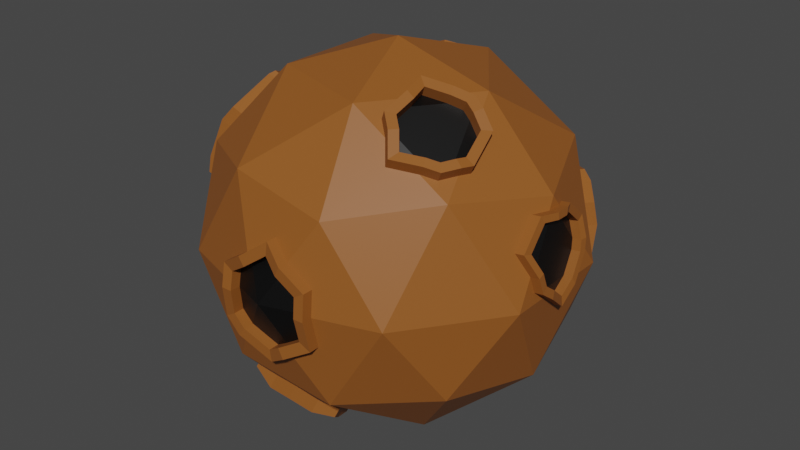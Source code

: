 # Source: Asteroid.blend  (saved by Blender 2.82.7; exported with 4.5.12 LTS)
import bpy
from mathutils import Matrix  # noqa: F401  (used for matrix-valued properties, if any)

bpy.ops.wm.read_factory_settings(use_empty=True)
scene = bpy.context.scene
scene.name = 'Scene'

# ---- collections
col_collection = bpy.data.collections.new('Collection'); scene.collection.children.link(col_collection)

# ---- materials (node trees are filled in below, after node groups)
mat_brown = bpy.data.materials.new('Brown')
mat_brown.use_transparent_shadow = False
mat_black = bpy.data.materials.new('Black')
mat_black.use_transparent_shadow = False

# ---- material node trees
mat_brown.use_nodes = True; mat_brown.node_tree.nodes.clear()
_N = mat_brown.node_tree.nodes; _L = mat_brown.node_tree.links
n0 = _N.new('ShaderNodeOutputMaterial'); n0.name = 'Material Output'; n0.location = (300, 300)
n1 = _N.new('ShaderNodeBsdfPrincipled'); n1.name = 'Principled BSDF'; n1.location = (10, 300)
n1.distribution = 'GGX'
n1.subsurface_method = 'BURLEY'
n1.inputs[0].default_value = (0.2883, 0.09309, 0.01577, 1.0)
n1.inputs[3].default_value = 1.45
n1.inputs[27].default_value = (0.0, 0.0, 0.0, 1.0)
n1.inputs[28].default_value = 1.0
_L.new(n1.outputs[0], n0.inputs[0])
n0.is_active_output = True
mat_black.use_nodes = True; mat_black.node_tree.nodes.clear()
_N = mat_black.node_tree.nodes; _L = mat_black.node_tree.links
n0 = _N.new('ShaderNodeOutputMaterial'); n0.name = 'Material Output'; n0.location = (300, 300)
n1 = _N.new('ShaderNodeBsdfPrincipled'); n1.name = 'Principled BSDF'; n1.location = (10, 300)
n1.distribution = 'GGX'
n1.subsurface_method = 'BURLEY'
n1.inputs[0].default_value = (0.0, 0.0, 0.0, 1.0)
n1.inputs[3].default_value = 1.45
n1.inputs[27].default_value = (0.0, 0.0, 0.0, 1.0)
n1.inputs[28].default_value = 1.0
_L.new(n1.outputs[0], n0.inputs[0])
n0.is_active_output = True

# ---- world
world_world = bpy.data.worlds.new('World'); scene.world = world_world
world_world.use_nodes = True; world_world.node_tree.nodes.clear()
_N = world_world.node_tree.nodes; _L = world_world.node_tree.links
n0 = _N.new('ShaderNodeOutputWorld'); n0.name = 'World Output'; n0.location = (300, 300)
n1 = _N.new('ShaderNodeBackground'); n1.name = 'Background'; n1.location = (10, 300)
n1.inputs[0].default_value = (0.05088, 0.05088, 0.05088, 1.0)
_L.new(n1.outputs[0], n0.inputs[0])
n0.is_active_output = True
world_world.color = (0.05088, 0.05088, 0.05088)
world_world.use_sun_shadow = False
world_world.sun_shadow_jitter_overblur = 0.0

# ---- meshes
me_icosphere = bpy.data.meshes.new('Icosphere')
me_icosphere.from_pydata([(0.0, 0.0, -1.0), (0.7236, -0.5257, -0.4472), (-0.2764, -0.8506, -0.4472), (-0.8944, 0.0, -0.4472), (-0.2764, 0.8506, -0.4472), (0.7236, 0.5257, -0.4472), (0.2764, -0.8506, 0.4472), (-0.7236, -0.5257, 0.4472), (-0.7236, 0.5257, 0.4472), (0.2764, 0.8506, 0.4472), (0.8944, 0.0, 0.4472), (0.0, 0.0, 1.0), (-0.2251, -0.6739, -0.7309), (0.4253, -0.309, -0.8507), (0.2629, -0.809, -0.5257), (0.8506, 0.0, -0.5257), (0.4253, 0.309, -0.8507), (-0.5257, 0.0, -0.8507), (-0.6882, -0.5, -0.5257), (-0.03522, 0.6112, -0.7795), (-0.6882, 0.5, -0.5257), (0.2629, 0.809, -0.5257), (0.9511, -0.309, 0.0), (0.9511, 0.309, 0.0), (-0.1775, -0.9577, 0.09303), (0.5878, -0.809, 0.0), (-0.9511, -0.309, 0.0), (-0.5878, -0.809, 0.0), (-0.5878, 0.809, 0.0), (-0.9511, 0.309, 0.0), (0.5815, 0.7574, -0.2521), (0.0, 1.0, 0.0), (0.6882, -0.5, 0.5257), (-0.2629, -0.809, 0.5257), (-0.9273, 0.1591, 0.3286), (-0.2629, 0.809, 0.5257), (0.6882, 0.5, 0.5257), (0.1625, -0.5, 0.8507), (0.5257, 0.0, 0.8507), (-0.4253, -0.309, 0.8507), (-0.4253, 0.309, 0.8507), (0.1625, 0.5, 0.8507), (0.5638, -0.1171, 0.7746), (0.6487, -0.3785, 0.6047), (0.3452, -0.5, 0.7377), (0.5361, -0.5, 0.6197), (0.298, -0.3135, 0.8507), (0.4217, -0.1432, 0.8507), (0.4018, -0.5671, 0.6391), (0.5053, -0.1029, 0.8171), (0.6026, -0.4594, 0.5969), (0.2867, -0.454, 0.7945), (0.6335, -0.1359, 0.6928), (0.6693, -0.3177, 0.6001), (0.2772, -0.1953, 0.881), (0.544, -0.1632, 0.764), (0.6099, -0.3658, 0.6324), (0.3746, -0.4599, 0.7355), (0.5226, -0.4599, 0.644), (0.3381, -0.3154, 0.823), (0.4339, -0.1834, 0.823), (0.4185, -0.5119, 0.659), (0.4987, -0.1522, 0.797), (0.5741, -0.4284, 0.6263), (0.3293, -0.4242, 0.7795), (0.598, -0.1778, 0.7006), (0.6258, -0.3186, 0.6288), (0.3219, -0.2238, 0.8464), (0.4364, -0.5903, 0.693), (0.4531, -0.5351, 0.7129), (0.6327, -0.201, 0.7546), (0.6681, -0.1592, 0.7467), (0.5984, -0.1403, 0.8285), (0.5787, -0.1864, 0.818), (0.5707, -0.5232, 0.6737), (0.3798, -0.5232, 0.7917), (0.4563, -0.1664, 0.9046), (0.5399, -0.1261, 0.871), (0.6834, -0.4017, 0.6586), (0.6372, -0.4826, 0.6509), (0.3213, -0.4772, 0.8485), (0.3326, -0.3367, 0.9046), (0.7039, -0.3409, 0.654), (0.3118, -0.2185, 0.9349), (0.5572, -0.4831, 0.698), (0.4093, -0.4831, 0.7894), (0.4686, -0.2066, 0.8769), (0.5334, -0.1754, 0.8509), (0.6445, -0.389, 0.6863), (0.6087, -0.4516, 0.6803), (0.364, -0.4475, 0.8334), (0.3727, -0.3386, 0.8769), (0.6604, -0.3419, 0.6827), (0.3566, -0.247, 0.9004), (-0.009108, 0.8286, 0.4888), (-0.5005, 0.6629, 0.4852), (-0.4191, 0.809, 0.2729), (-0.3271, 0.6113, 0.6542), (-0.1237, 0.9101, 0.2475), (-0.08522, 0.6799, 0.6614), (-0.5066, 0.7259, 0.3271), (-0.2028, 0.5854, 0.7024), (-0.01293, 0.8933, 0.3037), (0.01103, 0.7102, 0.6216), (-0.492, 0.5745, 0.5691), (-0.2597, 0.8846, 0.1542), (-0.009108, 0.8286, 0.4888), (-0.5005, 0.6629, 0.4852), (-0.4191, 0.809, 0.2729), (-0.3271, 0.6113, 0.6542), (-0.1237, 0.9101, 0.2475), (-0.08522, 0.6799, 0.6614), (-0.5066, 0.7259, 0.3271), (-0.2028, 0.5854, 0.7024), (-0.01293, 0.8933, 0.3037), (0.01103, 0.7102, 0.6216), (-0.492, 0.5745, 0.5691), (-0.2597, 0.8846, 0.1542), (0.03975, 0.8365, 0.4817), (-0.5491, 0.6379, 0.4774), (-0.4516, 0.813, 0.223), (-0.3413, 0.576, 0.6799), (-0.09762, 0.9341, 0.1925), (-0.05146, 0.6583, 0.6886), (-0.5564, 0.7133, 0.2879), (-0.1923, 0.545, 0.7377), (0.03517, 0.914, 0.2598), (0.06389, 0.6945, 0.6409), (-0.539, 0.532, 0.578), (-0.2605, 0.9036, 0.08073), (-0.5163, 0.7494, 0.5288), (-0.5224, 0.8123, 0.3707), (-0.4349, 0.8954, 0.3165), (-0.101, 0.7664, 0.705), (-0.2186, 0.6718, 0.7459), (-0.3429, 0.6977, 0.6978), (-0.1395, 0.9965, 0.291), (-0.02872, 0.9798, 0.3472), (-0.0249, 0.915, 0.5323), (-0.004757, 0.7966, 0.6652), (-0.5078, 0.661, 0.6127), (-0.2755, 0.9711, 0.1978), (-0.5649, 0.7243, 0.521), (-0.5722, 0.7998, 0.3315), (-0.4674, 0.8994, 0.2665), (-0.06725, 0.7447, 0.7321), (-0.2081, 0.6314, 0.7812), (-0.3571, 0.6625, 0.7235), (-0.1134, 1.021, 0.236), (0.01938, 1.0, 0.3033), (0.02396, 0.9229, 0.5252), (0.0481, 0.781, 0.6844), (-0.5548, 0.6184, 0.6215), (-0.2763, 0.9901, 0.1243), (0.9511, -0.1165, 0.0), (0.9511, 0.07028, 0.0), (0.9015, -0.03878, 0.3911), (0.9333, -0.212, 0.1404), (0.9272, 0.1788, 0.1885), (0.9018, 0.04001, 0.3893), (0.9441, -0.189, 0.05495), (0.9354, 0.1617, 0.1234), (0.8868, 0.08242, 0.389), (0.8832, 0.2011, 0.2857), (0.8747, -0.2555, 0.2567), (0.8687, -0.1277, 0.3946), (0.9329, -0.002294, -0.09495), (0.9441, -0.09724, 0.0371), (0.9441, 0.05377, 0.0371), (0.9041, -0.03441, 0.3533), (0.9297, -0.1745, 0.1506), (0.9248, 0.1415, 0.1895), (0.9042, 0.02929, 0.3519), (0.9385, -0.1559, 0.08153), (0.9315, 0.1277, 0.1369), (0.8922, 0.06359, 0.3516), (0.8892, 0.1596, 0.2681), (0.8823, -0.2096, 0.2447), (0.8775, -0.1063, 0.3561), (0.9294, -0.00491, -0.03967), (0.9814, -0.2128, 0.1477), (0.9779, -0.1753, 0.1579), (0.9866, -0.1567, 0.08879), (0.9922, -0.1898, 0.06221), (0.9992, -0.1173, 0.007259), (0.9922, -0.09808, 0.04436), (0.9497, -0.03961, 0.3984), (0.9499, 0.03917, 0.3966), (0.9753, 0.178, 0.1957), (0.9836, 0.1609, 0.1307), (0.9992, 0.06945, 0.007259), (0.935, 0.08159, 0.3963), (0.9313, 0.2003, 0.293), (0.9228, -0.2564, 0.264), (0.9169, -0.1286, 0.4018), (0.9811, -0.003131, -0.08769), (0.9522, -0.03525, 0.3606), (0.9524, 0.02845, 0.3591), (0.9729, 0.1407, 0.1967), (0.9796, 0.1269, 0.1441), (0.9922, 0.05293, 0.04436), (0.9403, 0.06275, 0.3589), (0.9373, 0.1587, 0.2754), (0.9305, -0.2105, 0.2519), (0.9257, -0.1072, 0.3634), (0.9776, -0.005748, -0.03242), (0.4555, 0.8267, 0.19), (0.4625, 0.809, -0.2027), (0.624, 0.6976, 0.1895), (0.3743, 0.8784, 0.0), (0.726, 0.6187, 0.0), (0.6576, 0.6634, -0.2299), (0.3592, 0.8614, 0.1647), (0.5663, 0.725, 0.2279), (0.3621, 0.8597, -0.1126), (0.7323, 0.575, -0.1628), (0.7032, 0.6101, 0.1233), (0.5466, 0.7015, -0.3198), (0.5794, 0.7938, -0.002291), (0.4769, 0.8075, 0.145), (0.4823, 0.7938, -0.1595), (0.6075, 0.7074, 0.1446), (0.414, 0.8475, -0.002291), (0.6866, 0.6463, -0.002291), (0.6336, 0.6809, -0.1805), (0.4022, 0.8343, 0.1254), (0.5628, 0.7286, 0.1744), (0.4045, 0.8331, -0.08957), (0.6914, 0.6124, -0.1285), (0.6689, 0.6396, 0.0933), (0.5475, 0.7104, -0.2502), (0.5806, 0.7485, -0.3217), (0.4964, 0.856, -0.2047), (0.5162, 0.8408, -0.1614), (0.4385, 0.8801, -0.09152), (0.3961, 0.9067, -0.1146), (0.4083, 0.9254, -0.001952), (0.4479, 0.8945, -0.004243), (0.7205, 0.6933, -0.004243), (0.76, 0.6657, -0.001952), (0.7663, 0.622, -0.1648), (0.7254, 0.6594, -0.1304), (0.4894, 0.8737, 0.1881), (0.3932, 0.9084, 0.1627), (0.6579, 0.7446, 0.1875), (0.6002, 0.772, 0.2259), (0.6916, 0.7104, -0.2319), (0.7372, 0.6571, 0.1214), (0.5108, 0.8545, 0.1431), (0.4362, 0.8813, 0.1234), (0.6414, 0.7544, 0.1426), (0.5967, 0.7756, 0.1724), (0.6675, 0.7279, -0.1825), (0.7028, 0.6866, 0.09134), (0.2679, -0.9129, 0.0), (-0.2308, -0.925, 0.0), (-0.1342, -0.9275, -0.2171), (0.1266, -0.908, -0.2532), (0.1454, -0.9214, 0.2353), (-0.1033, -0.9249, 0.2066), (0.03198, -0.8893, -0.3138), (-0.2433, -0.8985, -0.1686), (0.2639, -0.8964, 0.1341), (-0.233, -0.8998, 0.1218), (0.04864, -0.8905, 0.3163), (0.2714, -0.8781, -0.1679), (0.003587, -0.9809, -0.001808), (0.2124, -0.913, -0.001808), (-0.1763, -0.9224, -0.001808), (-0.101, -0.9243, -0.171), (0.1022, -0.9092, -0.1991), (0.1169, -0.9196, 0.1815), (-0.07692, -0.9224, 0.1592), (0.02851, -0.8946, -0.2463), (-0.186, -0.9018, -0.1332), (0.2092, -0.9001, 0.1027), (-0.178, -0.9028, 0.09311), (0.04149, -0.8955, 0.2447), (0.2151, -0.8859, -0.1326), (-0.2325, -0.9547, 0.1217), (-0.2303, -0.9799, -8.006e-05), (-0.1758, -0.9773, -0.001888), (0.04199, -0.9504, 0.2446), (0.04914, -0.9454, 0.3162), (-0.1028, -0.9798, 0.2065), (-0.07643, -0.9772, 0.1591), (-0.1855, -0.9566, -0.1333), (-0.2428, -0.9534, -0.1687), (-0.1337, -0.9824, -0.2172), (-0.1005, -0.9792, -0.1711), (0.1271, -0.9629, -0.2533), (0.03248, -0.9442, -0.3138), (0.1459, -0.9763, 0.2352), (0.2644, -0.9513, 0.1341), (0.2684, -0.9678, -8.006e-05), (0.2719, -0.933, -0.168), (0.1027, -0.9641, -0.1992), (0.029, -0.9495, -0.2464), (0.1174, -0.9745, 0.1815), (0.2097, -0.955, 0.1026), (0.2129, -0.9679, -0.001888), (0.2156, -0.9407, -0.1327), (-0.6907, -0.1162, 0.6479), (-0.8167, -0.4371, 0.2642), (-0.8833, -0.3736, 0.1333), (-0.9049, 0.1669, 0.2418), (-0.7615, 0.0648, 0.5939), (-0.8157, 0.1445, 0.5042), (-0.9381, -0.2691, 0.06795), (-0.7554, -0.394, 0.4669), (-0.676, -0.08416, 0.6592), (-0.7584, 0.1407, 0.5664), (-0.8714, 0.2228, 0.2881), (-0.6946, -0.3694, 0.5412), (-0.9436, -0.2257, 0.03888), (-0.9394, 0.01504, 0.06111), (-0.8206, -0.4502, 0.1785), (-0.8455, -0.02066, 0.4981), (-0.7125, -0.1173, 0.5997), (-0.8172, -0.3842, 0.2806), (-0.8726, -0.3314, 0.1716), (-0.8906, 0.1181, 0.2619), (-0.7713, 0.03325, 0.5547), (-0.8165, 0.09956, 0.4801), (-0.9182, -0.2445, 0.1173), (-0.7663, -0.3484, 0.4491), (-0.7002, -0.09066, 0.6091), (-0.7688, 0.09641, 0.5318), (-0.8628, 0.1646, 0.3004), (-0.7157, -0.3279, 0.511), (-0.9228, -0.2084, 0.0931), (-0.9193, -0.008147, 0.1116), (-0.8205, -0.3951, 0.2092), (-0.9359, 0.2173, 0.3164), (-0.9371, -0.3369, 0.1998), (-0.9478, -0.3791, 0.1615), (-0.8851, -0.4557, 0.2067), (-0.885, -0.4006, 0.2375), (-0.8358, 0.02774, 0.583), (-0.8259, 0.0593, 0.6221), (-0.8229, 0.1352, 0.5946), (-0.8333, 0.0909, 0.5601), (-0.9551, 0.1126, 0.2901), (-0.9694, 0.1614, 0.2701), (-1.004, 0.009529, 0.08933), (-0.9838, -0.01366, 0.1398), (-0.7404, -0.08967, 0.6874), (-0.7552, -0.1217, 0.6761), (-0.8802, 0.139, 0.5324), (-0.7591, -0.3749, 0.5695), (-0.8199, -0.3995, 0.4951), (-1.003, -0.2746, 0.09618), (-1.008, -0.2312, 0.06711), (-0.8812, -0.4426, 0.2925), (-0.7647, -0.09617, 0.6373), (-0.777, -0.1228, 0.6279), (-0.8809, 0.09405, 0.5083), (-0.7802, -0.3334, 0.5392), (-0.8308, -0.3539, 0.4773), (-0.9827, -0.25, 0.1455), (-0.9873, -0.2139, 0.1213), (-0.8817, -0.3897, 0.3088), (0.09339, 0.4169, -0.8507), (-0.3088, 0.2985, -0.8507), (-0.2095, 0.6447, -0.6841), (-0.3726, 0.5, -0.7208), (-0.09108, 0.2803, -0.9163), (0.005357, 0.6219, -0.7225), (-0.09206, 0.6775, -0.6538), (-0.197, 0.2557, -0.8913), (-0.3382, 0.5912, -0.6555), (0.06048, 0.2921, -0.8959), (-0.4134, 0.331, -0.7714), (0.1593, 0.5401, -0.7455), (-0.1583, 0.4906, -0.8362), (0.04099, 0.4259, -0.8362), (-0.2723, 0.3337, -0.8362), (-0.1949, 0.6034, -0.7065), (-0.3219, 0.4906, -0.7351), (-0.1027, 0.3195, -0.8873), (-0.02758, 0.5856, -0.7364), (-0.1035, 0.6289, -0.6829), (-0.1852, 0.3004, -0.8678), (-0.2951, 0.5616, -0.6842), (0.01536, 0.3287, -0.8714), (-0.3537, 0.3591, -0.7745), (0.09233, 0.5219, -0.7543), (-0.002282, 0.6475, -0.7656), (0.1517, 0.5657, -0.7887), (0.08469, 0.5475, -0.7975), (-0.3028, 0.5872, -0.7274), (-0.3458, 0.6168, -0.6987), (-0.2171, 0.6703, -0.7273), (-0.2025, 0.629, -0.7497), (0.007716, 0.3543, -0.9146), (0.05285, 0.3177, -0.9391), (-0.09872, 0.3059, -0.9594), (-0.1103, 0.3451, -0.9305), (-0.0997, 0.7031, -0.697), (-0.3165, 0.3241, -0.8938), (-0.2046, 0.2813, -0.9344), (-0.3802, 0.5256, -0.764), (0.08576, 0.4425, -0.8938), (-0.421, 0.3566, -0.8146), (-0.1111, 0.6545, -0.7261), (-0.2799, 0.3593, -0.8794), (-0.1928, 0.326, -0.911), (-0.3296, 0.5162, -0.7782), (0.03335, 0.4515, -0.8794), (-0.3614, 0.3847, -0.8177), (-0.4111, -0.5, -0.697), (-0.1047, -0.3223, -0.9037), (-0.301, -0.3093, -0.8507), (-0.2215, -0.6819, -0.6414), (0.0139, -0.4427, -0.8507), (-0.00716, -0.6128, -0.732), (0.0644, -0.5211, -0.7818), (-0.02127, -0.3397, -0.8889), (-0.4286, -0.4219, -0.7212), (-0.3596, -0.6393, -0.5964), (-0.2449, -0.2546, -0.8779), (-0.06854, -0.7019, -0.6276), (-0.1649, -0.4955, -0.8323), (-0.3566, -0.4955, -0.7139), (-0.1205, -0.3586, -0.8732), (-0.2717, -0.3486, -0.8323), (-0.2105, -0.6357, -0.6711), (-0.02904, -0.4514, -0.8323), (-0.04527, -0.5825, -0.7409), (0.009872, -0.5118, -0.7793), (-0.05614, -0.372, -0.8618), (-0.37, -0.4354, -0.7326), (-0.3169, -0.6029, -0.6364), (-0.2285, -0.3064, -0.8533), (-0.09257, -0.6511, -0.6605), (-0.2362, -0.72, -0.7012), (-0.3743, -0.6775, -0.6562), (-0.3315, -0.6411, -0.6962), (-0.2863, -0.3868, -0.8921), (-0.3156, -0.3475, -0.9104), (-0.2595, -0.2928, -0.9377), (-0.2431, -0.3446, -0.9131), (-0.07076, -0.4102, -0.9215), (-0.03589, -0.3779, -0.9486), (-0.0007209, -0.4809, -0.9104), (-0.04366, -0.4896, -0.8921), (-0.02178, -0.651, -0.7918), (0.04977, -0.5593, -0.8416), (-0.1193, -0.3605, -0.9635), (-0.4432, -0.4601, -0.781), (-0.4257, -0.5382, -0.7567), (-0.08316, -0.7401, -0.6874), (-0.05989, -0.6207, -0.8007), (-0.004752, -0.55, -0.839), (-0.1351, -0.3968, -0.933), (-0.3846, -0.4736, -0.7924), (-0.3712, -0.5337, -0.7737), (-0.1072, -0.6893, -0.7203)], [], [(0, 13, 414, 417, 411), (1, 13, 15), (0, 411, 420, 412, 17), (0, 17, 363, 369, 366), (0, 366, 371, 362, 16), (1, 15, 22), (2, 14, 257, 260, 256), (3, 18, 26), (4, 20, 28), (5, 21, 207, 217, 211), (1, 22, 25), (2, 256, 261, 255, 27), (3, 26, 29), (4, 28, 31), (5, 211, 215, 210, 23), (6, 32, 45, 48, 44, 37), (7, 33, 39), (8, 307, 311, 306, 40), (9, 94, 103, 99, 41), (10, 36, 38), (38, 41, 11), (38, 36, 41), (36, 9, 41), (41, 40, 11), (41, 99, 101, 97, 40), (35, 95, 104, 97), (40, 39, 11), (40, 306, 310, 302, 39), (325, 319, 361, 358), (39, 37, 11), (39, 33, 37), (33, 6, 37), (37, 46, 54, 47, 38, 11), (37, 44, 51, 46), (32, 10, 38, 42, 52, 53, 43), (23, 36, 10, 159, 162, 163, 158), (23, 210, 216, 208, 36), (228, 223, 238, 241), (31, 98, 102, 94, 9), (31, 28, 96, 105, 98), (28, 8, 95, 100, 96), (29, 305, 312, 307, 8), (29, 26, 308, 314, 315, 305), (26, 304, 308), (27, 33, 7), (27, 255, 263, 259, 33), (268, 276, 24, 281), (25, 32, 6), (25, 22, 32), (22, 157, 164, 165, 156, 10, 32), (211, 217, 231, 246), (213, 208, 244, 245), (21, 4, 31), (28, 29, 8), (28, 20, 29), (20, 3, 29), (26, 27, 7, 303, 316, 304), (26, 18, 27), (18, 2, 27), (264, 259, 284, 283), (256, 260, 291, 288), (14, 1, 25), (22, 154, 160, 157), (22, 15, 23, 155, 166, 154), (15, 5, 23), (16, 21, 5), (16, 362, 373, 367, 21), (365, 370, 391, 401), (385, 376, 405, 409), (381, 377, 393, 404), (17, 3, 20), (17, 18, 3), (17, 412, 418, 410, 18), (424, 433, 441, 454), (15, 16, 5), (15, 13, 16), (13, 0, 16), (415, 421, 451, 446), (428, 429, 453, 452), (13, 1, 14), (57, 61, 58), (47, 54, 83, 76), (60, 62, 87, 86), (47, 49, 42, 38), (43, 50, 45, 32), (42, 49, 77, 72), (65, 66, 92, 70), (59, 64, 57, 58, 63, 56, 55, 62, 60), (56, 66, 65, 55), (60, 67, 59), (43, 53, 82, 78), (61, 57, 85, 69), (49, 47, 76, 77), (55, 65, 70, 73), (53, 52, 71, 82), (58, 61, 69, 84), (44, 48, 68, 75), (64, 59, 91, 90), (52, 42, 72, 71), (77, 76, 86, 87), (82, 71, 70, 92), (75, 68, 69, 85), (71, 72, 73, 70), (78, 82, 92, 88), (72, 77, 87, 73), (76, 83, 93, 86), (79, 78, 88, 89), (83, 81, 91, 93), (74, 79, 89, 84), (80, 75, 85, 90), (81, 80, 90, 91), (68, 74, 84, 69), (66, 56, 88, 92), (50, 43, 78, 79), (62, 55, 73, 87), (54, 46, 81, 83), (67, 60, 86, 93), (45, 50, 79, 74), (56, 63, 89, 88), (59, 67, 93, 91), (51, 44, 75, 80), (63, 58, 84, 89), (46, 51, 80, 81), (57, 64, 90, 85), (48, 45, 74, 68), (96, 100, 95, 35), (97, 101, 99, 35), (94, 102, 98, 35), (99, 103, 94, 35), (97, 104, 95, 8, 40), (98, 105, 96, 35), (98, 102, 114, 110), (96, 105, 117, 108), (100, 96, 108, 112), (104, 97, 109, 116), (102, 94, 106, 114), (99, 101, 113, 111), (95, 104, 116, 107), (94, 103, 115, 106), (101, 97, 109, 113), (105, 98, 110, 117), (95, 100, 112, 107), (103, 99, 111, 115), (111, 113, 134, 133), (124, 119, 142, 143), (107, 116, 140, 130), (123, 127, 151, 145), (112, 108, 132, 131), (116, 109, 135, 140), (127, 118, 150, 151), (107, 112, 131, 130), (115, 111, 133, 139), (118, 126, 149, 150), (106, 115, 139, 138), (126, 122, 148, 149), (133, 134, 146, 145), (130, 140, 152, 142), (138, 139, 151, 150), (134, 135, 147, 146), (141, 136, 148, 153), (130, 131, 143, 142), (139, 133, 145, 151), (136, 137, 149, 148), (132, 141, 153, 144), (131, 132, 144, 143), (140, 135, 147, 152), (137, 138, 150, 149), (121, 128, 152, 147), (117, 110, 136, 141), (120, 124, 143, 144), (113, 109, 135, 134), (128, 119, 142, 152), (108, 117, 141, 132), (125, 123, 145, 146), (110, 114, 137, 136), (122, 129, 153, 148), (121, 125, 146, 147), (114, 106, 138, 137), (129, 120, 144, 153), (170, 173, 167, 168, 174, 171, 172, 169), (169, 172, 197, 196), (156, 159, 10), (158, 161, 155, 23), (161, 158, 188, 189), (177, 178, 204, 203), (156, 165, 194, 186), (171, 176, 175, 172), (169, 178, 177, 170), (167, 179, 168), (173, 170, 181, 182), (159, 156, 186, 187), (170, 177, 203, 181), (165, 164, 193, 194), (167, 173, 182, 185), (157, 160, 183, 180), (176, 171, 198, 202), (164, 157, 180, 193), (160, 154, 184, 183), (194, 193, 203, 204), (180, 183, 182, 181), (193, 180, 181, 203), (183, 184, 185, 182), (187, 186, 196, 197), (186, 194, 204, 196), (189, 188, 198, 199), (184, 195, 205, 185), (190, 189, 199, 200), (195, 190, 200, 205), (191, 187, 197, 201), (192, 191, 201, 202), (188, 192, 202, 198), (154, 166, 195, 184), (178, 169, 196, 204), (155, 161, 189, 190), (171, 174, 199, 198), (166, 155, 190, 195), (179, 167, 185, 205), (162, 159, 187, 191), (174, 168, 200, 199), (168, 179, 205, 200), (163, 162, 191, 192), (172, 175, 201, 197), (158, 163, 192, 188), (175, 176, 202, 201), (218, 219, 226, 221), (206, 212, 209, 31, 9), (208, 213, 206, 9, 36), (209, 214, 207, 21, 31), (224, 228, 241, 252), (208, 216, 247, 244), (209, 212, 243, 236), (218, 222, 225, 219), (218, 220, 227, 222), (223, 228, 224, 218), (221, 229, 223, 218), (224, 230, 220, 218), (227, 220, 233, 234), (216, 210, 239, 247), (212, 206, 242, 243), (222, 227, 234, 237), (210, 215, 240, 239), (220, 230, 30, 233), (232, 235, 234, 233), (247, 239, 238, 253), (236, 243, 249, 237), (231, 232, 233, 30), (235, 236, 237, 234), (239, 240, 241, 238), (245, 244, 250, 251), (244, 247, 253, 250), (240, 246, 252, 241), (242, 245, 251, 248), (246, 231, 30, 252), (243, 242, 248, 249), (206, 213, 245, 242), (219, 225, 249, 248), (217, 207, 232, 231), (223, 229, 253, 238), (214, 209, 236, 235), (225, 222, 237, 249), (229, 221, 250, 253), (207, 214, 235, 232), (221, 226, 251, 250), (230, 224, 252, 30), (215, 211, 246, 240), (226, 219, 248, 251), (266, 271, 277, 272), (275, 267, 300, 299), (258, 264, 283, 292), (258, 262, 254, 25, 6), (260, 257, 290, 291), (259, 264, 258, 6, 33), (254, 265, 257, 14, 25), (266, 267, 275, 271), (266, 270, 278, 267), (269, 273, 270, 266), (268, 274, 269, 266), (272, 276, 268, 266), (271, 275, 299, 298), (259, 263, 279, 284), (278, 270, 296, 301), (274, 268, 281, 286), (263, 255, 280, 279), (267, 278, 301, 300), (291, 290, 296, 297), (295, 294, 300, 301), (280, 287, 286, 281), (279, 280, 281, 24), (283, 284, 285, 282), (287, 288, 289, 286), (284, 279, 24, 285), (293, 292, 298, 299), (290, 295, 301, 296), (288, 291, 297, 289), (292, 283, 282, 298), (294, 293, 299, 300), (261, 256, 288, 287), (265, 254, 294, 295), (276, 272, 285, 24), (255, 261, 287, 280), (270, 273, 297, 296), (257, 265, 295, 290), (277, 271, 298, 282), (262, 258, 292, 293), (273, 269, 289, 297), (272, 277, 282, 285), (254, 262, 293, 294), (269, 274, 286, 289), (317, 325, 329, 318), (315, 314, 352, 344), (322, 326, 354, 338), (320, 324, 359, 334), (302, 313, 309, 7, 39), (314, 308, 351, 352), (319, 332, 337, 361), (309, 313, 349, 350), (309, 303, 7), (318, 326, 322, 317), (322, 327, 323, 317), (323, 328, 321, 317), (321, 331, 330, 324, 317), (320, 332, 319), (324, 320, 319, 325, 317), (332, 320, 334, 337), (313, 302, 347, 349), (331, 321, 342, 345), (307, 312, 333, 348), (330, 331, 345, 360), (312, 305, 343, 333), (324, 330, 360, 359), (306, 311, 340, 339), (351, 335, 334, 359), (348, 333, 34, 356), (336, 353, 361, 337), (333, 343, 342, 34), (335, 336, 337, 334), (339, 340, 341, 338), (343, 344, 345, 342), (349, 347, 355, 357), (353, 350, 358, 361), (350, 349, 357, 358), (346, 339, 338, 354), (352, 351, 359, 360), (347, 346, 354, 355), (344, 352, 360, 345), (340, 348, 356, 341), (326, 318, 355, 354), (305, 315, 344, 343), (323, 327, 341, 356), (304, 316, 336, 335), (327, 322, 338, 341), (316, 303, 353, 336), (321, 328, 34, 342), (308, 304, 335, 351), (310, 306, 339, 346), (328, 323, 356, 34), (303, 309, 350, 353), (302, 310, 346, 347), (318, 329, 357, 355), (311, 307, 348, 340), (329, 325, 358, 357), (374, 377, 381, 380), (367, 368, 364, 4, 21), (370, 364, 392, 391), (364, 370, 365, 20, 4), (378, 385, 409, 407), (365, 372, 363, 17, 20), (367, 373, 388, 387), (374, 378, 383, 377), (374, 376, 385, 378), (379, 382, 376, 374), (375, 384, 379, 374), (380, 386, 375, 374), (380, 381, 404, 19), (366, 369, 400, 396), (379, 384, 394, 397), (373, 362, 402, 388), (369, 363, 399, 400), (384, 375, 408, 394), (401, 391, 390, 407), (403, 401, 407, 409), (392, 398, 404, 393), (387, 388, 389, 19), (391, 392, 393, 390), (395, 396, 397, 394), (400, 399, 405, 406), (399, 403, 409, 405), (402, 395, 394, 408), (396, 400, 406, 397), (388, 402, 408, 389), (398, 387, 19, 404), (376, 382, 406, 405), (375, 386, 389, 408), (362, 371, 395, 402), (382, 379, 397, 406), (386, 380, 19, 389), (371, 366, 396, 395), (377, 383, 390, 393), (368, 367, 387, 398), (372, 365, 401, 403), (383, 378, 407, 390), (364, 368, 398, 392), (363, 372, 403, 399), (422, 426, 432, 423), (415, 416, 414, 13, 14), (411, 417, 443, 448), (423, 432, 437, 456), (410, 419, 413, 2, 18), (421, 413, 435, 451), (413, 421, 415, 14, 2), (422, 428, 434, 426), (422, 427, 429, 428), (424, 430, 427, 422), (423, 431, 425, 422), (425, 433, 424, 422), (417, 414, 444, 443), (432, 426, 12, 437), (412, 420, 440, 439), (414, 416, 447, 444), (431, 423, 456, 455), (420, 411, 448, 440), (447, 446, 452, 453), (451, 435, 12, 457), (448, 443, 442, 454), (435, 436, 437, 12), (439, 440, 441, 438), (443, 444, 445, 442), (436, 450, 456, 437), (449, 439, 438, 455), (446, 451, 457, 452), (444, 447, 453, 445), (440, 448, 454, 441), (450, 449, 455, 456), (418, 412, 439, 449), (429, 427, 445, 453), (433, 425, 438, 441), (410, 418, 449, 450), (427, 430, 442, 445), (426, 434, 457, 12), (413, 419, 436, 435), (430, 424, 454, 442), (434, 428, 452, 457), (419, 410, 450, 436), (425, 431, 455, 438), (416, 415, 446, 447)])
me_icosphere.polygons.foreach_set('material_index', [0, 0, 0, 0, 0, 0, 0, 0, 0, 0, 0, 0, 0, 0, 0, 0, 0, 0, 0, 0, 0, 0, 0, 0, 0, 1, 0, 0, 0, 0, 0, 0, 0, 0, 0, 0, 0, 0, 0, 0, 0, 0, 0, 0, 0, 0, 0, 0, 0, 0, 0, 0, 0, 0, 0, 0, 0, 0, 0, 0, 0, 0, 0, 0, 0, 0, 0, 0, 0, 0, 0, 0, 0, 0, 0, 0, 0, 0, 0, 0, 1, 0, 0, 0, 0, 0, 0, 1, 1, 1, 0, 0, 0, 0, 0, 0, 0, 0, 0, 0, 0, 0, 0, 0, 0, 0, 0, 0, 0, 0, 0, 0, 0, 0, 0, 0, 0, 0, 0, 0, 0, 0, 0, 0, 0, 1, 1, 1, 1, 0, 1, 0, 0, 0, 0, 0, 0, 0, 0, 0, 0, 0, 0, 0, 0, 0, 0, 0, 0, 0, 0, 0, 0, 0, 0, 0, 0, 0, 0, 0, 0, 0, 0, 0, 0, 0, 0, 0, 0, 0, 0, 0, 0, 0, 0, 0, 0, 0, 0, 1, 0, 0, 0, 0, 0, 0, 1, 1, 1, 0, 0, 0, 0, 0, 0, 0, 0, 0, 0, 0, 0, 0, 0, 0, 0, 0, 0, 0, 0, 0, 0, 0, 0, 0, 0, 0, 0, 0, 0, 0, 0, 0, 0, 0, 1, 0, 0, 0, 0, 0, 0, 1, 1, 1, 1, 1, 0, 0, 0, 0, 0, 0, 0, 0, 0, 0, 0, 0, 0, 0, 0, 0, 0, 0, 0, 0, 0, 0, 0, 0, 0, 0, 0, 0, 0, 0, 1, 0, 0, 0, 0, 0, 0, 1, 1, 1, 1, 1, 0, 0, 0, 0, 0, 0, 0, 0, 0, 0, 0, 0, 0, 0, 0, 0, 0, 0, 0, 0, 0, 0, 0, 0, 0, 0, 0, 0, 0, 0, 1, 0, 0, 0, 0, 0, 0, 0, 0, 1, 1, 1, 1, 0, 1, 0, 0, 0, 0, 0, 0, 0, 0, 0, 0, 0, 0, 0, 0, 0, 0, 0, 0, 0, 0, 0, 0, 0, 0, 0, 0, 0, 0, 0, 0, 0, 0, 0, 0, 0, 0, 0, 0, 1, 0, 0, 0, 0, 0, 0, 1, 1, 1, 1, 1, 0, 0, 0, 0, 0, 0, 0, 0, 0, 0, 0, 0, 0, 0, 0, 0, 0, 0, 0, 0, 0, 0, 0, 0, 0, 0, 0, 0, 0, 0, 1, 0, 0, 0, 0, 0, 0, 1, 1, 1, 1, 1, 0, 0, 0, 0, 0, 0, 0, 0, 0, 0, 0, 0, 0, 0, 0, 0, 0, 0, 0, 0, 0, 0, 0, 0, 0, 0, 0, 0, 0, 0])
_uv = me_icosphere.uv_layers.new(name='UVMap')
_uv.uv.foreach_set('vector', [0.8182, 0.0, 0.7727, 0.07873, 0.8364, 0.07873, 0.8366, 0.05859, 0.8475, 0.05075, 0.7273, 0.1575, 0.6818, 0.07873, 0.6364, 0.1575, 0.09091, 0.0, 0.06161, 0.05075, 0.08179, 0.06438, 0.08012, 0.07873, 0.1364, 0.07873, 0.2727, 0.0, 0.2273, 0.07873, 0.2815, 0.07873, 0.2861, 0.05732, 0.2982, 0.04414, 0.4545, 0.0, 0.4291, 0.04414, 0.4497, 0.05488, 0.4487, 0.07873, 0.5, 0.07873, 0.7273, 0.1575, 0.6364, 0.1575, 0.6818, 0.2362, 0.9091, 0.1575, 0.8182, 0.1575, 0.8417, 0.1983, 0.8575, 0.1863, 0.8857, 0.198, 0.1818, 0.1575, 0.09091, 0.1575, 0.1364, 0.2362, 0.3636, 0.1575, 0.2727, 0.1575, 0.3182, 0.2362, 0.5455, 0.1575, 0.4545, 0.1575, 0.4825, 0.2058, 0.5043, 0.1838, 0.5234, 0.1957, 0.7273, 0.1575, 0.6818, 0.2362, 0.7727, 0.2362, 0.9091, 0.1575, 0.8857, 0.198, 0.9023, 0.2065, 0.8993, 0.2362, 0.9545, 0.2362, 0.1818, 0.1575, 0.1364, 0.2362, 0.2273, 0.2362, 0.3636, 0.1575, 0.3182, 0.2362, 0.4091, 0.2362, 0.5455, 0.1575, 0.5234, 0.1957, 0.5403, 0.2075, 0.5346, 0.2362, 0.5909, 0.2362, 0.8182, 0.3149, 0.7273, 0.3149, 0.7404, 0.3377, 0.7626, 0.346, 0.7569, 0.3663, 0.7727, 0.3937, 1.0, 0.3149, 0.9091, 0.3149, 0.9545, 0.3937, 0.2727, 0.3149, 0.2068, 0.3149, 0.2048, 0.328, 0.1914, 0.3314, 0.2273, 0.3937, 0.4545, 0.3149, 0.4064, 0.3149, 0.4006, 0.3426, 0.3826, 0.3478, 0.4091, 0.3937, 0.6364, 0.3149, 0.5455, 0.3149, 0.5909, 0.3937, 0.5909, 0.3937, 0.5, 0.3937, 0.5455, 0.4724, 0.5909, 0.3937, 0.5455, 0.3149, 0.5, 0.3937, 0.5455, 0.3149, 0.4545, 0.3149, 0.5, 0.3937, 0.4091, 0.3937, 0.3182, 0.3937, 0.3636, 0.4724, 0.4091, 0.3937, 0.3826, 0.3478, 0.3619, 0.3577, 0.3457, 0.3461, 0.3182, 0.3937, 0.3636, 0.3149, 0.3168, 0.3149, 0.3153, 0.3333, 0.3457, 0.3461, 0.2273, 0.3937, 0.1364, 0.3937, 0.1818, 0.4724, 0.2273, 0.3937, 0.1914, 0.3314, 0.1694, 0.3473, 0.1647, 0.3445, 0.1364, 0.3937, 0.1137, 0.3149, 0.1095, 0.2827, 0.1095, 0.2827, 0.1137, 0.3149, 0.9545, 0.3937, 0.8636, 0.3937, 0.9091, 0.4724, 0.9545, 0.3937, 0.9091, 0.3149, 0.8636, 0.3937, 0.9091, 0.3149, 0.8182, 0.3149, 0.8636, 0.3937, 0.7727, 0.3937, 0.7388, 0.3937, 0.7266, 0.4096, 0.7079, 0.3937, 0.6818, 0.3937, 0.7273, 0.4724, 0.7727, 0.3937, 0.7569, 0.3663, 0.7565, 0.3801, 0.7388, 0.3937, 0.7273, 0.3149, 0.6364, 0.3149, 0.6818, 0.3937, 0.6925, 0.3752, 0.6863, 0.3587, 0.7057, 0.335, 0.7162, 0.3341, 0.5909, 0.2362, 0.5455, 0.3149, 0.6364, 0.3149, 0.6305, 0.3047, 0.6229, 0.3036, 0.604, 0.2843, 0.6101, 0.2694, 0.5909, 0.2362, 0.5346, 0.2362, 0.5336, 0.2547, 0.5164, 0.2646, 0.5455, 0.3149, 0.5403, 0.2075, 0.5346, 0.2362, 0.5346, 0.2362, 0.5403, 0.2075, 0.4091, 0.2362, 0.3877, 0.2733, 0.4062, 0.2849, 0.4064, 0.3149, 0.4545, 0.3149, 0.4091, 0.2362, 0.3182, 0.2362, 0.3418, 0.2771, 0.3675, 0.2593, 0.3877, 0.2733, 0.3182, 0.2362, 0.2727, 0.3149, 0.3168, 0.3149, 0.3218, 0.2886, 0.3418, 0.2771, 0.2273, 0.2362, 0.2064, 0.2724, 0.2169, 0.2814, 0.2068, 0.3149, 0.2727, 0.3149, 0.2273, 0.2362, 0.1364, 0.2362, 0.1422, 0.2464, 0.1486, 0.242, 0.184, 0.2453, 0.2064, 0.2724, 0.1364, 0.2362, 0.1228, 0.2597, 0.1422, 0.2464, 0.9545, 0.2362, 0.9091, 0.3149, 1.0, 0.3149, 0.9545, 0.2362, 0.8993, 0.2362, 0.9008, 0.2544, 0.8815, 0.2671, 0.9091, 0.3149, 0.8993, 0.2362, 0.9008, 0.2544, 0.9008, 0.2544, 0.8993, 0.2362, 0.7727, 0.2362, 0.7273, 0.3149, 0.8182, 0.3149, 0.7727, 0.2362, 0.6818, 0.2362, 0.7273, 0.3149, 0.6818, 0.2362, 0.6675, 0.2609, 0.6778, 0.2783, 0.658, 0.3034, 0.6421, 0.305, 0.6364, 0.3149, 0.7273, 0.3149, 0.5234, 0.1957, 0.5043, 0.1838, 0.5043, 0.1838, 0.5234, 0.1957, 0.5059, 0.2722, 0.5164, 0.2646, 0.5164, 0.2646, 0.5059, 0.2722, 0.4545, 0.1575, 0.3636, 0.1575, 0.4091, 0.2362, 0.3182, 0.2362, 0.2273, 0.2362, 0.2727, 0.3149, 0.3182, 0.2362, 0.2727, 0.1575, 0.2273, 0.2362, 0.2727, 0.1575, 0.1818, 0.1575, 0.2273, 0.2362, 0.1364, 0.2362, 0.04545, 0.2362, 0.09091, 0.3149, 0.1095, 0.2827, 0.1083, 0.2676, 0.1228, 0.2597, 0.1364, 0.2362, 0.09091, 0.1575, 0.04545, 0.2362, 0.09091, 0.1575, 0.0, 0.1575, 0.04545, 0.2362, 0.8562, 0.2884, 0.8815, 0.2671, 0.8815, 0.2671, 0.8562, 0.2884, 0.8857, 0.198, 0.8575, 0.1863, 0.8575, 0.1863, 0.8857, 0.198, 0.8182, 0.1575, 0.7273, 0.1575, 0.7727, 0.2362, 0.6818, 0.2362, 0.6535, 0.2362, 0.6642, 0.2459, 0.6675, 0.2609, 0.6818, 0.2362, 0.6364, 0.1575, 0.5909, 0.2362, 0.626, 0.2362, 0.6367, 0.222, 0.6535, 0.2362, 0.6364, 0.1575, 0.5455, 0.1575, 0.5909, 0.2362, 0.5, 0.07873, 0.4545, 0.1575, 0.5455, 0.1575, 0.5, 0.07873, 0.4487, 0.07873, 0.4523, 0.1042, 0.427, 0.1098, 0.4545, 0.1575, 0.3, 0.1102, 0.3174, 0.1211, 0.3174, 0.1211, 0.3, 0.1102, 0.2764, 0.09793, 0.2815, 0.07873, 0.2815, 0.07873, 0.2764, 0.09793, 0.4069, 0.1209, 0.3903, 0.1112, 0.3903, 0.1112, 0.4069, 0.1209, 0.2273, 0.07873, 0.1818, 0.1575, 0.2727, 0.1575, 0.1364, 0.07873, 0.09091, 0.1575, 0.1818, 0.1575, 0.1364, 0.07873, 0.08012, 0.07873, 0.07775, 0.1101, 0.06695, 0.116, 0.09091, 0.1575, 0.06161, 0.05075, 0.08179, 0.06438, 0.08179, 0.06438, 0.06161, 0.05075, 0.6364, 0.1575, 0.5909, 0.07873, 0.5455, 0.1575, 0.6364, 0.1575, 0.6818, 0.07873, 0.5909, 0.07873, 0.6818, 0.07873, 0.6364, 0.0, 0.5909, 0.07873, 0.847, 0.1075, 0.8639, 0.1269, 0.8639, 0.1269, 0.847, 0.1075, 0.847, 0.1075, 0.8329, 0.09542, 0.8329, 0.09542, 0.847, 0.1075, 0.7727, 0.07873, 0.7273, 0.1575, 0.8182, 0.1575, 0.7569, 0.3663, 0.7626, 0.346, 0.7404, 0.3377, 0.7079, 0.3937, 0.7266, 0.4096, 0.7266, 0.4096, 0.7079, 0.3937, 0.7079, 0.3937, 0.6958, 0.3855, 0.6958, 0.3855, 0.7079, 0.3937, 0.7079, 0.3937, 0.6958, 0.3855, 0.6925, 0.3752, 0.6818, 0.3937, 0.7162, 0.3341, 0.7298, 0.3322, 0.7404, 0.3377, 0.7273, 0.3149, 0.6925, 0.3752, 0.6958, 0.3855, 0.6958, 0.3855, 0.6925, 0.3752, 0.6863, 0.3587, 0.7057, 0.335, 0.7057, 0.335, 0.6863, 0.3587, 0.7388, 0.3937, 0.7565, 0.3801, 0.7569, 0.3663, 0.7404, 0.3377, 0.7298, 0.3322, 0.7162, 0.3341, 0.6925, 0.3752, 0.6958, 0.3855, 0.7079, 0.3937, 0.7162, 0.3341, 0.7057, 0.335, 0.6863, 0.3587, 0.6925, 0.3752, 0.7079, 0.3937, 0.7266, 0.4096, 0.7388, 0.3937, 0.7162, 0.3341, 0.7057, 0.335, 0.7057, 0.335, 0.7162, 0.3341, 0.7626, 0.346, 0.7569, 0.3663, 0.7569, 0.3663, 0.7626, 0.346, 0.6958, 0.3855, 0.7079, 0.3937, 0.7079, 0.3937, 0.6958, 0.3855, 0.6925, 0.3752, 0.6863, 0.3587, 0.6863, 0.3587, 0.6925, 0.3752, 0.7057, 0.335, 0.6863, 0.3587, 0.6863, 0.3587, 0.7057, 0.335, 0.7404, 0.3377, 0.7626, 0.346, 0.7626, 0.346, 0.7404, 0.3377, 0.7569, 0.3663, 0.7626, 0.346, 0.7626, 0.346, 0.7569, 0.3663, 0.7565, 0.3801, 0.7388, 0.3937, 0.7388, 0.3937, 0.7565, 0.3801, 0.6863, 0.3587, 0.6925, 0.3752, 0.6925, 0.3752, 0.6863, 0.3587, 0.6958, 0.3855, 0.7079, 0.3937, 0.7079, 0.3937, 0.6958, 0.3855, 0.7057, 0.335, 0.6863, 0.3587, 0.6863, 0.3587, 0.7057, 0.335, 0.7569, 0.3663, 0.7626, 0.346, 0.7626, 0.346, 0.7569, 0.3663, 0.6863, 0.3587, 0.6925, 0.3752, 0.6925, 0.3752, 0.6863, 0.3587, 0.7162, 0.3341, 0.7057, 0.335, 0.7057, 0.335, 0.7162, 0.3341, 0.6925, 0.3752, 0.6958, 0.3855, 0.6958, 0.3855, 0.6925, 0.3752, 0.7079, 0.3937, 0.7266, 0.4096, 0.7266, 0.4096, 0.7079, 0.3937, 0.7298, 0.3322, 0.7162, 0.3341, 0.7162, 0.3341, 0.7298, 0.3322, 0.7266, 0.4096, 0.7388, 0.3937, 0.7388, 0.3937, 0.7266, 0.4096, 0.7404, 0.3377, 0.7298, 0.3322, 0.7298, 0.3322, 0.7404, 0.3377, 0.7565, 0.3801, 0.7569, 0.3663, 0.7569, 0.3663, 0.7565, 0.3801, 0.7388, 0.3937, 0.7565, 0.3801, 0.7565, 0.3801, 0.7388, 0.3937, 0.7626, 0.346, 0.7404, 0.3377, 0.7404, 0.3377, 0.7626, 0.346, 0.7057, 0.335, 0.7162, 0.3341, 0.7162, 0.3341, 0.7057, 0.335, 0.7298, 0.3322, 0.7162, 0.3341, 0.7162, 0.3341, 0.7298, 0.3322, 0.6958, 0.3855, 0.6925, 0.3752, 0.6925, 0.3752, 0.6958, 0.3855, 0.7266, 0.4096, 0.7388, 0.3937, 0.7388, 0.3937, 0.7266, 0.4096, 0.7266, 0.4096, 0.7079, 0.3937, 0.7079, 0.3937, 0.7266, 0.4096, 0.7404, 0.3377, 0.7298, 0.3322, 0.7298, 0.3322, 0.7404, 0.3377, 0.7162, 0.3341, 0.7298, 0.3322, 0.7298, 0.3322, 0.7162, 0.3341, 0.7388, 0.3937, 0.7266, 0.4096, 0.7266, 0.4096, 0.7388, 0.3937, 0.7565, 0.3801, 0.7569, 0.3663, 0.7569, 0.3663, 0.7565, 0.3801, 0.7298, 0.3322, 0.7404, 0.3377, 0.7404, 0.3377, 0.7298, 0.3322, 0.7388, 0.3937, 0.7565, 0.3801, 0.7565, 0.3801, 0.7388, 0.3937, 0.7569, 0.3663, 0.7565, 0.3801, 0.7565, 0.3801, 0.7569, 0.3663, 0.7626, 0.346, 0.7404, 0.3377, 0.7404, 0.3377, 0.7626, 0.346, 0.3418, 0.2771, 0.3218, 0.2886, 0.3168, 0.3149, 0.3636, 0.3149, 0.3457, 0.3461, 0.3619, 0.3577, 0.3826, 0.3478, 0.3636, 0.3149, 0.4064, 0.3149, 0.4062, 0.2849, 0.3877, 0.2733, 0.3636, 0.3149, 0.3826, 0.3478, 0.4006, 0.3426, 0.4064, 0.3149, 0.3636, 0.3149, 0.3457, 0.3461, 0.3153, 0.3333, 0.3168, 0.3149, 0.2727, 0.3149, 0.3182, 0.3937, 0.3877, 0.2733, 0.3675, 0.2593, 0.3418, 0.2771, 0.3636, 0.3149, 0.3877, 0.2733, 0.4062, 0.2849, 0.4062, 0.2849, 0.3877, 0.2733, 0.3418, 0.2771, 0.3675, 0.2593, 0.3675, 0.2593, 0.3418, 0.2771, 0.3218, 0.2886, 0.3418, 0.2771, 0.3418, 0.2771, 0.3218, 0.2886, 0.3153, 0.3333, 0.3457, 0.3461, 0.3457, 0.3461, 0.3153, 0.3333, 0.4062, 0.2849, 0.4064, 0.3149, 0.4064, 0.3149, 0.4062, 0.2849, 0.3826, 0.3478, 0.3619, 0.3577, 0.3619, 0.3577, 0.3826, 0.3478, 0.3168, 0.3149, 0.3153, 0.3333, 0.3153, 0.3333, 0.3168, 0.3149, 0.4064, 0.3149, 0.4006, 0.3426, 0.4006, 0.3426, 0.4064, 0.3149, 0.3619, 0.3577, 0.3457, 0.3461, 0.3457, 0.3461, 0.3619, 0.3577, 0.3675, 0.2593, 0.3877, 0.2733, 0.3877, 0.2733, 0.3675, 0.2593, 0.3168, 0.3149, 0.3218, 0.2886, 0.3218, 0.2886, 0.3168, 0.3149, 0.4006, 0.3426, 0.3826, 0.3478, 0.3826, 0.3478, 0.4006, 0.3426, 0.3826, 0.3478, 0.3619, 0.3577, 0.3619, 0.3577, 0.3826, 0.3478, 0.0, 0.0, 0.0, 0.0, 0.0, 0.0, 0.0, 0.0, 0.3168, 0.3149, 0.3153, 0.3333, 0.3153, 0.3333, 0.3168, 0.3149, 0.0, 0.0, 0.0, 0.0, 0.0, 0.0, 0.0, 0.0, 0.3218, 0.2886, 0.3418, 0.2771, 0.3418, 0.2771, 0.3218, 0.2886, 0.3153, 0.3333, 0.3457, 0.3461, 0.3457, 0.3461, 0.3153, 0.3333, 0.0, 0.0, 0.0, 0.0, 0.0, 0.0, 0.0, 0.0, 0.3168, 0.3149, 0.3218, 0.2886, 0.3218, 0.2886, 0.3168, 0.3149, 0.4006, 0.3426, 0.3826, 0.3478, 0.3826, 0.3478, 0.4006, 0.3426, 0.0, 0.0, 0.0, 0.0, 0.0, 0.0, 0.0, 0.0, 0.4064, 0.3149, 0.4006, 0.3426, 0.4006, 0.3426, 0.4064, 0.3149, 0.0, 0.0, 0.0, 0.0, 0.0, 0.0, 0.0, 0.0, 0.3826, 0.3478, 0.3619, 0.3577, 0.3619, 0.3577, 0.3826, 0.3478, 0.3168, 0.3149, 0.3153, 0.3333, 0.3153, 0.3333, 0.3168, 0.3149, 0.4064, 0.3149, 0.4006, 0.3426, 0.4006, 0.3426, 0.4064, 0.3149, 0.3619, 0.3577, 0.3457, 0.3461, 0.3457, 0.3461, 0.3619, 0.3577, 0.3675, 0.2593, 0.3877, 0.2733, 0.3877, 0.2733, 0.3675, 0.2593, 0.3168, 0.3149, 0.3218, 0.2886, 0.3218, 0.2886, 0.3168, 0.3149, 0.4006, 0.3426, 0.3826, 0.3478, 0.3826, 0.3478, 0.4006, 0.3426, 0.3877, 0.2733, 0.4062, 0.2849, 0.4062, 0.2849, 0.3877, 0.2733, 0.3418, 0.2771, 0.3675, 0.2593, 0.3675, 0.2593, 0.3418, 0.2771, 0.3218, 0.2886, 0.3418, 0.2771, 0.3418, 0.2771, 0.3218, 0.2886, 0.3153, 0.3333, 0.3457, 0.3461, 0.3457, 0.3461, 0.3153, 0.3333, 0.4062, 0.2849, 0.4064, 0.3149, 0.4064, 0.3149, 0.4062, 0.2849, 0.0, 0.0, 0.0, 0.0, 0.0, 0.0, 0.0, 0.0, 0.3675, 0.2593, 0.3877, 0.2733, 0.3877, 0.2733, 0.3675, 0.2593, 0.0, 0.0, 0.0, 0.0, 0.0, 0.0, 0.0, 0.0, 0.3619, 0.3577, 0.3457, 0.3461, 0.3457, 0.3461, 0.3619, 0.3577, 0.0, 0.0, 0.0, 0.0, 0.0, 0.0, 0.0, 0.0, 0.3418, 0.2771, 0.3675, 0.2593, 0.3675, 0.2593, 0.3418, 0.2771, 0.0, 0.0, 0.0, 0.0, 0.0, 0.0, 0.0, 0.0, 0.3877, 0.2733, 0.4062, 0.2849, 0.4062, 0.2849, 0.3877, 0.2733, 0.0, 0.0, 0.0, 0.0, 0.0, 0.0, 0.0, 0.0, 0.0, 0.0, 0.0, 0.0, 0.0, 0.0, 0.0, 0.0, 0.4062, 0.2849, 0.4064, 0.3149, 0.4064, 0.3149, 0.4062, 0.2849, 0.0, 0.0, 0.0, 0.0, 0.0, 0.0, 0.0, 0.0, 0.6675, 0.2609, 0.6642, 0.2459, 0.6535, 0.2362, 0.626, 0.2362, 0.6126, 0.2579, 0.6101, 0.2694, 0.6305, 0.3047, 0.6421, 0.305, 0.6421, 0.305, 0.6305, 0.3047, 0.6305, 0.3047, 0.6421, 0.305, 0.6421, 0.305, 0.6305, 0.3047, 0.6364, 0.3149, 0.6101, 0.2694, 0.6126, 0.2579, 0.626, 0.2362, 0.5909, 0.2362, 0.6126, 0.2579, 0.6101, 0.2694, 0.6101, 0.2694, 0.6126, 0.2579, 0.6778, 0.2783, 0.658, 0.3034, 0.658, 0.3034, 0.6778, 0.2783, 0.6421, 0.305, 0.658, 0.3034, 0.658, 0.3034, 0.6421, 0.305, 0.6101, 0.2694, 0.604, 0.2843, 0.6229, 0.3036, 0.6305, 0.3047, 0.6421, 0.305, 0.658, 0.3034, 0.6778, 0.2783, 0.6675, 0.2609, 0.6535, 0.2362, 0.6367, 0.222, 0.626, 0.2362, 0.6642, 0.2459, 0.6675, 0.2609, 0.6675, 0.2609, 0.6642, 0.2459, 0.6305, 0.3047, 0.6421, 0.305, 0.6421, 0.305, 0.6305, 0.3047, 0.6675, 0.2609, 0.6778, 0.2783, 0.6778, 0.2783, 0.6675, 0.2609, 0.658, 0.3034, 0.6778, 0.2783, 0.6778, 0.2783, 0.658, 0.3034, 0.6535, 0.2362, 0.6642, 0.2459, 0.6642, 0.2459, 0.6535, 0.2362, 0.6675, 0.2609, 0.6642, 0.2459, 0.6642, 0.2459, 0.6675, 0.2609, 0.604, 0.2843, 0.6101, 0.2694, 0.6101, 0.2694, 0.604, 0.2843, 0.6778, 0.2783, 0.6675, 0.2609, 0.6675, 0.2609, 0.6778, 0.2783, 0.6642, 0.2459, 0.6535, 0.2362, 0.6535, 0.2362, 0.6642, 0.2459, 0.658, 0.3034, 0.6778, 0.2783, 0.6778, 0.2783, 0.658, 0.3034, 0.6675, 0.2609, 0.6642, 0.2459, 0.6642, 0.2459, 0.6675, 0.2609, 0.6778, 0.2783, 0.6675, 0.2609, 0.6675, 0.2609, 0.6778, 0.2783, 0.6642, 0.2459, 0.6535, 0.2362, 0.6535, 0.2362, 0.6642, 0.2459, 0.6305, 0.3047, 0.6421, 0.305, 0.6421, 0.305, 0.6305, 0.3047, 0.6421, 0.305, 0.658, 0.3034, 0.658, 0.3034, 0.6421, 0.305, 0.6126, 0.2579, 0.6101, 0.2694, 0.6101, 0.2694, 0.6126, 0.2579, 0.6535, 0.2362, 0.6367, 0.222, 0.6367, 0.222, 0.6535, 0.2362, 0.626, 0.2362, 0.6126, 0.2579, 0.6126, 0.2579, 0.626, 0.2362, 0.6367, 0.222, 0.626, 0.2362, 0.626, 0.2362, 0.6367, 0.222, 0.6229, 0.3036, 0.6305, 0.3047, 0.6305, 0.3047, 0.6229, 0.3036, 0.604, 0.2843, 0.6229, 0.3036, 0.6229, 0.3036, 0.604, 0.2843, 0.6101, 0.2694, 0.604, 0.2843, 0.604, 0.2843, 0.6101, 0.2694, 0.6535, 0.2362, 0.6367, 0.222, 0.6367, 0.222, 0.6535, 0.2362, 0.658, 0.3034, 0.6421, 0.305, 0.6421, 0.305, 0.658, 0.3034, 0.626, 0.2362, 0.6126, 0.2579, 0.6126, 0.2579, 0.626, 0.2362, 0.6101, 0.2694, 0.6126, 0.2579, 0.6126, 0.2579, 0.6101, 0.2694, 0.6367, 0.222, 0.626, 0.2362, 0.626, 0.2362, 0.6367, 0.222, 0.6367, 0.222, 0.6535, 0.2362, 0.6535, 0.2362, 0.6367, 0.222, 0.6229, 0.3036, 0.6305, 0.3047, 0.6305, 0.3047, 0.6229, 0.3036, 0.6126, 0.2579, 0.626, 0.2362, 0.626, 0.2362, 0.6126, 0.2579, 0.626, 0.2362, 0.6367, 0.222, 0.6367, 0.222, 0.626, 0.2362, 0.604, 0.2843, 0.6229, 0.3036, 0.6229, 0.3036, 0.604, 0.2843, 0.6305, 0.3047, 0.6229, 0.3036, 0.6229, 0.3036, 0.6305, 0.3047, 0.6101, 0.2694, 0.604, 0.2843, 0.604, 0.2843, 0.6101, 0.2694, 0.6229, 0.3036, 0.604, 0.2843, 0.604, 0.2843, 0.6229, 0.3036, 0.5, 0.2362, 0.4807, 0.2696, 0.5059, 0.2722, 0.5164, 0.2646, 0.4807, 0.2696, 0.4656, 0.2652, 0.467, 0.2362, 0.4091, 0.2362, 0.4545, 0.3149, 0.5164, 0.2646, 0.5059, 0.2722, 0.4807, 0.2696, 0.4545, 0.3149, 0.5455, 0.3149, 0.467, 0.2362, 0.4661, 0.2193, 0.4825, 0.2058, 0.4545, 0.1575, 0.4091, 0.2362, 0.5234, 0.1957, 0.5403, 0.2075, 0.5403, 0.2075, 0.5234, 0.1957, 0.5164, 0.2646, 0.5336, 0.2547, 0.5336, 0.2547, 0.5164, 0.2646, 0.467, 0.2362, 0.4656, 0.2652, 0.4656, 0.2652, 0.467, 0.2362, 0.5, 0.2362, 0.467, 0.2362, 0.4656, 0.2652, 0.4807, 0.2696, 0.5, 0.2362, 0.4825, 0.2058, 0.4661, 0.2193, 0.467, 0.2362, 0.5346, 0.2362, 0.5403, 0.2075, 0.5234, 0.1957, 0.5, 0.2362, 0.5164, 0.2646, 0.5336, 0.2547, 0.5346, 0.2362, 0.5, 0.2362, 0.5234, 0.1957, 0.5043, 0.1838, 0.4825, 0.2058, 0.5, 0.2362, 0.4661, 0.2193, 0.4825, 0.2058, 0.4825, 0.2058, 0.4661, 0.2193, 0.5336, 0.2547, 0.5346, 0.2362, 0.5346, 0.2362, 0.5336, 0.2547, 0.4656, 0.2652, 0.4807, 0.2696, 0.4807, 0.2696, 0.4656, 0.2652, 0.467, 0.2362, 0.4661, 0.2193, 0.4661, 0.2193, 0.467, 0.2362, 0.5346, 0.2362, 0.5403, 0.2075, 0.5403, 0.2075, 0.5346, 0.2362, 0.4825, 0.2058, 0.5043, 0.1838, 0.5043, 0.1838, 0.4825, 0.2058, 0.4825, 0.2058, 0.4661, 0.2193, 0.4661, 0.2193, 0.4825, 0.2058, 0.5336, 0.2547, 0.5346, 0.2362, 0.5346, 0.2362, 0.5336, 0.2547, 0.467, 0.2362, 0.4656, 0.2652, 0.4656, 0.2652, 0.467, 0.2362, 0.5043, 0.1838, 0.4825, 0.2058, 0.4825, 0.2058, 0.5043, 0.1838, 0.4661, 0.2193, 0.467, 0.2362, 0.467, 0.2362, 0.4661, 0.2193, 0.5346, 0.2362, 0.5403, 0.2075, 0.5403, 0.2075, 0.5346, 0.2362, 0.5059, 0.2722, 0.5164, 0.2646, 0.5164, 0.2646, 0.5059, 0.2722, 0.5164, 0.2646, 0.5336, 0.2547, 0.5336, 0.2547, 0.5164, 0.2646, 0.5403, 0.2075, 0.5234, 0.1957, 0.5234, 0.1957, 0.5403, 0.2075, 0.4807, 0.2696, 0.5059, 0.2722, 0.5059, 0.2722, 0.4807, 0.2696, 0.5234, 0.1957, 0.5043, 0.1838, 0.5043, 0.1838, 0.5234, 0.1957, 0.4656, 0.2652, 0.4807, 0.2696, 0.4807, 0.2696, 0.4656, 0.2652, 0.4807, 0.2696, 0.5059, 0.2722, 0.5059, 0.2722, 0.4807, 0.2696, 0.4807, 0.2696, 0.4656, 0.2652, 0.4656, 0.2652, 0.4807, 0.2696, 0.5043, 0.1838, 0.4825, 0.2058, 0.4825, 0.2058, 0.5043, 0.1838, 0.5346, 0.2362, 0.5336, 0.2547, 0.5336, 0.2547, 0.5346, 0.2362, 0.4661, 0.2193, 0.467, 0.2362, 0.467, 0.2362, 0.4661, 0.2193, 0.4656, 0.2652, 0.467, 0.2362, 0.467, 0.2362, 0.4656, 0.2652, 0.5336, 0.2547, 0.5164, 0.2646, 0.5164, 0.2646, 0.5336, 0.2547, 0.4825, 0.2058, 0.4661, 0.2193, 0.4661, 0.2193, 0.4825, 0.2058, 0.5164, 0.2646, 0.5059, 0.2722, 0.5059, 0.2722, 0.5164, 0.2646, 0.5043, 0.1838, 0.5234, 0.1957, 0.5234, 0.1957, 0.5043, 0.1838, 0.5403, 0.2075, 0.5234, 0.1957, 0.5234, 0.1957, 0.5403, 0.2075, 0.5059, 0.2722, 0.4807, 0.2696, 0.4807, 0.2696, 0.5059, 0.2722, 0.8636, 0.2362, 0.8397, 0.2776, 0.8562, 0.2884, 0.8815, 0.2671, 0.822, 0.2598, 0.8222, 0.2362, 0.8222, 0.2362, 0.822, 0.2598, 0.8397, 0.2776, 0.8562, 0.2884, 0.8562, 0.2884, 0.8397, 0.2776, 0.8397, 0.2776, 0.822, 0.2598, 0.8222, 0.2362, 0.7727, 0.2362, 0.8182, 0.3149, 0.8575, 0.1863, 0.8417, 0.1983, 0.8417, 0.1983, 0.8575, 0.1863, 0.8815, 0.2671, 0.8562, 0.2884, 0.8397, 0.2776, 0.8182, 0.3149, 0.9091, 0.3149, 0.8222, 0.2362, 0.8201, 0.211, 0.8417, 0.1983, 0.8182, 0.1575, 0.7727, 0.2362, 0.8636, 0.2362, 0.8222, 0.2362, 0.822, 0.2598, 0.8397, 0.2776, 0.8636, 0.2362, 0.8417, 0.1983, 0.8201, 0.211, 0.8222, 0.2362, 0.8857, 0.198, 0.8575, 0.1863, 0.8417, 0.1983, 0.8636, 0.2362, 0.8993, 0.2362, 0.9023, 0.2065, 0.8857, 0.198, 0.8636, 0.2362, 0.8815, 0.2671, 0.9008, 0.2544, 0.8993, 0.2362, 0.8636, 0.2362, 0.8397, 0.2776, 0.822, 0.2598, 0.822, 0.2598, 0.8397, 0.2776, 0.8815, 0.2671, 0.9008, 0.2544, 0.9008, 0.2544, 0.8815, 0.2671, 0.8201, 0.211, 0.8417, 0.1983, 0.8417, 0.1983, 0.8201, 0.211, 0.9023, 0.2065, 0.8993, 0.2362, 0.8993, 0.2362, 0.9023, 0.2065, 0.9008, 0.2544, 0.8993, 0.2362, 0.8993, 0.2362, 0.9008, 0.2544, 0.8222, 0.2362, 0.8201, 0.211, 0.8201, 0.211, 0.8222, 0.2362, 0.8575, 0.1863, 0.8417, 0.1983, 0.8417, 0.1983, 0.8575, 0.1863, 0.8201, 0.211, 0.8222, 0.2362, 0.8222, 0.2362, 0.8201, 0.211, 0.8993, 0.2362, 0.9023, 0.2065, 0.9023, 0.2065, 0.8993, 0.2362, 0.9008, 0.2544, 0.8993, 0.2362, 0.8993, 0.2362, 0.9008, 0.2544, 0.8562, 0.2884, 0.8815, 0.2671, 0.8815, 0.2671, 0.8562, 0.2884, 0.9023, 0.2065, 0.8857, 0.198, 0.8857, 0.198, 0.9023, 0.2065, 0.8815, 0.2671, 0.9008, 0.2544, 0.9008, 0.2544, 0.8815, 0.2671, 0.822, 0.2598, 0.8397, 0.2776, 0.8397, 0.2776, 0.822, 0.2598, 0.8417, 0.1983, 0.8201, 0.211, 0.8201, 0.211, 0.8417, 0.1983, 0.8857, 0.198, 0.8575, 0.1863, 0.8575, 0.1863, 0.8857, 0.198, 0.8397, 0.2776, 0.8562, 0.2884, 0.8562, 0.2884, 0.8397, 0.2776, 0.8222, 0.2362, 0.822, 0.2598, 0.822, 0.2598, 0.8222, 0.2362, 0.9023, 0.2065, 0.8857, 0.198, 0.8857, 0.198, 0.9023, 0.2065, 0.8201, 0.211, 0.8222, 0.2362, 0.8222, 0.2362, 0.8201, 0.211, 0.9008, 0.2544, 0.8815, 0.2671, 0.8815, 0.2671, 0.9008, 0.2544, 0.8993, 0.2362, 0.9023, 0.2065, 0.9023, 0.2065, 0.8993, 0.2362, 0.8417, 0.1983, 0.8575, 0.1863, 0.8575, 0.1863, 0.8417, 0.1983, 0.8417, 0.1983, 0.8201, 0.211, 0.8201, 0.211, 0.8417, 0.1983, 0.8562, 0.2884, 0.8397, 0.2776, 0.8397, 0.2776, 0.8562, 0.2884, 0.822, 0.2598, 0.8397, 0.2776, 0.8397, 0.2776, 0.822, 0.2598, 0.8575, 0.1863, 0.8857, 0.198, 0.8857, 0.198, 0.8575, 0.1863, 0.8815, 0.2671, 0.8562, 0.2884, 0.8562, 0.2884, 0.8815, 0.2671, 0.8222, 0.2362, 0.822, 0.2598, 0.822, 0.2598, 0.8222, 0.2362, 0.8857, 0.198, 0.9023, 0.2065, 0.9023, 0.2065, 0.8857, 0.198, 0.1818, 0.3149, 0.1137, 0.3149, 0.1195, 0.3299, 0.1647, 0.3445, 0.184, 0.2453, 0.1486, 0.242, 0.1486, 0.242, 0.184, 0.2453, 0.1914, 0.3314, 0.1694, 0.3473, 0.1694, 0.3473, 0.1914, 0.3314, 0.1228, 0.2597, 0.1422, 0.2464, 0.1422, 0.2464, 0.1228, 0.2597, 0.1647, 0.3445, 0.1195, 0.3299, 0.1137, 0.3149, 0.09091, 0.3149, 0.1364, 0.3937, 0.1486, 0.242, 0.1422, 0.2464, 0.1422, 0.2464, 0.1486, 0.242, 0.1095, 0.2827, 0.1083, 0.2676, 0.1083, 0.2676, 0.1095, 0.2827, 0.1137, 0.3149, 0.1195, 0.3299, 0.1195, 0.3299, 0.1137, 0.3149, 0.1137, 0.3149, 0.1095, 0.2827, 0.09091, 0.3149, 0.1647, 0.3445, 0.1694, 0.3473, 0.1914, 0.3314, 0.1818, 0.3149, 0.1914, 0.3314, 0.2048, 0.328, 0.2068, 0.3149, 0.1818, 0.3149, 0.2068, 0.3149, 0.2169, 0.2814, 0.2064, 0.2724, 0.1818, 0.3149, 0.2064, 0.2724, 0.184, 0.2453, 0.1486, 0.242, 0.1422, 0.2464, 0.1818, 0.3149, 0.1228, 0.2597, 0.1083, 0.2676, 0.1095, 0.2827, 0.1422, 0.2464, 0.1228, 0.2597, 0.1095, 0.2827, 0.1137, 0.3149, 0.1818, 0.3149, 0.1083, 0.2676, 0.1228, 0.2597, 0.1228, 0.2597, 0.1083, 0.2676, 0.1195, 0.3299, 0.1647, 0.3445, 0.1647, 0.3445, 0.1195, 0.3299, 0.184, 0.2453, 0.2064, 0.2724, 0.2064, 0.2724, 0.184, 0.2453, 0.2068, 0.3149, 0.2169, 0.2814, 0.2169, 0.2814, 0.2068, 0.3149, 0.1486, 0.242, 0.184, 0.2453, 0.184, 0.2453, 0.1486, 0.242, 0.2169, 0.2814, 0.2064, 0.2724, 0.2064, 0.2724, 0.2169, 0.2814, 0.1422, 0.2464, 0.1486, 0.242, 0.1486, 0.242, 0.1422, 0.2464, 0.1914, 0.3314, 0.2048, 0.328, 0.2048, 0.328, 0.1914, 0.3314, 0.1422, 0.2464, 0.1228, 0.2597, 0.1228, 0.2597, 0.1422, 0.2464, 0.2068, 0.3149, 0.2169, 0.2814, 0.2169, 0.2814, 0.2068, 0.3149, 0.1083, 0.2676, 0.1095, 0.2827, 0.1095, 0.2827, 0.1083, 0.2676, 0.2169, 0.2814, 0.2064, 0.2724, 0.2064, 0.2724, 0.2169, 0.2814, 0.1228, 0.2597, 0.1083, 0.2676, 0.1083, 0.2676, 0.1228, 0.2597, 0.1914, 0.3314, 0.2048, 0.328, 0.2048, 0.328, 0.1914, 0.3314, 0.2064, 0.2724, 0.184, 0.2453, 0.184, 0.2453, 0.2064, 0.2724, 0.1195, 0.3299, 0.1647, 0.3445, 0.1647, 0.3445, 0.1195, 0.3299, 0.1095, 0.2827, 0.1137, 0.3149, 0.1137, 0.3149, 0.1095, 0.2827, 0.1137, 0.3149, 0.1195, 0.3299, 0.1195, 0.3299, 0.1137, 0.3149, 0.1694, 0.3473, 0.1914, 0.3314, 0.1914, 0.3314, 0.1694, 0.3473, 0.1486, 0.242, 0.1422, 0.2464, 0.1422, 0.2464, 0.1486, 0.242, 0.1647, 0.3445, 0.1694, 0.3473, 0.1694, 0.3473, 0.1647, 0.3445, 0.184, 0.2453, 0.1486, 0.242, 0.1486, 0.242, 0.184, 0.2453, 0.2048, 0.328, 0.2068, 0.3149, 0.2068, 0.3149, 0.2048, 0.328, 0.1694, 0.3473, 0.1647, 0.3445, 0.1647, 0.3445, 0.1694, 0.3473, 0.2064, 0.2724, 0.184, 0.2453, 0.184, 0.2453, 0.2064, 0.2724, 0.2068, 0.3149, 0.2048, 0.328, 0.2048, 0.328, 0.2068, 0.3149, 0.1228, 0.2597, 0.1083, 0.2676, 0.1083, 0.2676, 0.1228, 0.2597, 0.2048, 0.328, 0.1914, 0.3314, 0.1914, 0.3314, 0.2048, 0.328, 0.1083, 0.2676, 0.1095, 0.2827, 0.1095, 0.2827, 0.1083, 0.2676, 0.2064, 0.2724, 0.2169, 0.2814, 0.2169, 0.2814, 0.2064, 0.2724, 0.1422, 0.2464, 0.1228, 0.2597, 0.1228, 0.2597, 0.1422, 0.2464, 0.1694, 0.3473, 0.1914, 0.3314, 0.1914, 0.3314, 0.1694, 0.3473, 0.2169, 0.2814, 0.2068, 0.3149, 0.2068, 0.3149, 0.2169, 0.2814, 0.1095, 0.2827, 0.1137, 0.3149, 0.1137, 0.3149, 0.1095, 0.2827, 0.1647, 0.3445, 0.1694, 0.3473, 0.1694, 0.3473, 0.1647, 0.3445, 0.1647, 0.3445, 0.1195, 0.3299, 0.1195, 0.3299, 0.1647, 0.3445, 0.2048, 0.328, 0.2068, 0.3149, 0.2068, 0.3149, 0.2048, 0.328, 0.1195, 0.3299, 0.1137, 0.3149, 0.1137, 0.3149, 0.1195, 0.3299, 0.4091, 0.07873, 0.3903, 0.1112, 0.4069, 0.1209, 0.427, 0.1098, 0.427, 0.1098, 0.4069, 0.1209, 0.3903, 0.1112, 0.3636, 0.1575, 0.4545, 0.1575, 0.3174, 0.1211, 0.3369, 0.1112, 0.3369, 0.1112, 0.3174, 0.1211, 0.3369, 0.1112, 0.3174, 0.1211, 0.3, 0.1102, 0.2727, 0.1575, 0.3636, 0.1575, 0.3, 0.1102, 0.2764, 0.09793, 0.2764, 0.09793, 0.3, 0.1102, 0.3, 0.1102, 0.2764, 0.09793, 0.2815, 0.07873, 0.2273, 0.07873, 0.2727, 0.1575, 0.427, 0.1098, 0.4523, 0.1042, 0.4523, 0.1042, 0.427, 0.1098, 0.3182, 0.07873, 0.3, 0.1102, 0.3174, 0.1211, 0.3369, 0.1112, 0.3182, 0.07873, 0.2815, 0.07873, 0.2764, 0.09793, 0.3, 0.1102, 0.2982, 0.04414, 0.2861, 0.05732, 0.2815, 0.07873, 0.3182, 0.07873, 0.4487, 0.07873, 0.4497, 0.05488, 0.4291, 0.04414, 0.4091, 0.07873, 0.427, 0.1098, 0.4523, 0.1042, 0.4487, 0.07873, 0.4091, 0.07873, 0.427, 0.1098, 0.4069, 0.1209, 0.4069, 0.1209, 0.427, 0.1098, 0.2982, 0.04414, 0.2861, 0.05732, 0.2861, 0.05732, 0.2982, 0.04414, 0.4291, 0.04414, 0.4497, 0.05488, 0.4497, 0.05488, 0.4291, 0.04414, 0.4523, 0.1042, 0.4487, 0.07873, 0.4487, 0.07873, 0.4523, 0.1042, 0.2861, 0.05732, 0.2815, 0.07873, 0.2815, 0.07873, 0.2861, 0.05732, 0.4497, 0.05488, 0.4487, 0.07873, 0.4487, 0.07873, 0.4497, 0.05488, 0.3, 0.1102, 0.3174, 0.1211, 0.3174, 0.1211, 0.3, 0.1102, 0.2764, 0.09793, 0.3, 0.1102, 0.3, 0.1102, 0.2764, 0.09793, 0.3903, 0.1112, 0.4069, 0.1209, 0.4069, 0.1209, 0.3903, 0.1112, 0.427, 0.1098, 0.4523, 0.1042, 0.4523, 0.1042, 0.427, 0.1098, 0.3174, 0.1211, 0.3369, 0.1112, 0.3369, 0.1112, 0.3174, 0.1211, 0.4497, 0.05488, 0.4291, 0.04414, 0.4291, 0.04414, 0.4497, 0.05488, 0.2861, 0.05732, 0.2815, 0.07873, 0.2815, 0.07873, 0.2861, 0.05732, 0.2815, 0.07873, 0.2764, 0.09793, 0.2764, 0.09793, 0.2815, 0.07873, 0.4487, 0.07873, 0.4497, 0.05488, 0.4497, 0.05488, 0.4487, 0.07873, 0.2982, 0.04414, 0.2861, 0.05732, 0.2861, 0.05732, 0.2982, 0.04414, 0.4523, 0.1042, 0.4487, 0.07873, 0.4487, 0.07873, 0.4523, 0.1042, 0.4069, 0.1209, 0.427, 0.1098, 0.427, 0.1098, 0.4069, 0.1209, 0.2815, 0.07873, 0.2861, 0.05732, 0.2861, 0.05732, 0.2815, 0.07873, 0.4487, 0.07873, 0.4523, 0.1042, 0.4523, 0.1042, 0.4487, 0.07873, 0.4487, 0.07873, 0.4497, 0.05488, 0.4497, 0.05488, 0.4487, 0.07873, 0.2861, 0.05732, 0.2982, 0.04414, 0.2982, 0.04414, 0.2861, 0.05732, 0.4523, 0.1042, 0.427, 0.1098, 0.427, 0.1098, 0.4523, 0.1042, 0.4497, 0.05488, 0.4291, 0.04414, 0.4291, 0.04414, 0.4497, 0.05488, 0.3369, 0.1112, 0.3174, 0.1211, 0.3174, 0.1211, 0.3369, 0.1112, 0.4069, 0.1209, 0.427, 0.1098, 0.427, 0.1098, 0.4069, 0.1209, 0.2764, 0.09793, 0.3, 0.1102, 0.3, 0.1102, 0.2764, 0.09793, 0.3174, 0.1211, 0.3, 0.1102, 0.3, 0.1102, 0.3174, 0.1211, 0.3903, 0.1112, 0.4069, 0.1209, 0.4069, 0.1209, 0.3903, 0.1112, 0.2815, 0.07873, 0.2764, 0.09793, 0.2764, 0.09793, 0.2815, 0.07873, 0.04545, 0.07873, 0.02188, 0.1196, 0.04053, 0.1328, 0.06695, 0.116, 0.847, 0.1075, 0.8329, 0.09542, 0.8364, 0.07873, 0.7727, 0.07873, 0.8182, 0.1575, 0.8475, 0.05075, 0.8366, 0.05859, 0.8366, 0.05859, 0.8475, 0.05075, 0.06695, 0.116, 0.04053, 0.1328, 0.04053, 0.1328, 0.06695, 0.116, 0.06695, 0.116, 0.04053, 0.1328, 0.02188, 0.1196, 0.0, 0.1575, 0.09091, 0.1575, 0.8639, 0.1269, 0.8872, 0.1196, 0.8872, 0.1196, 0.8639, 0.1269, 0.8872, 0.1196, 0.8639, 0.1269, 0.847, 0.1075, 0.8182, 0.1575, 0.9091, 0.1575, 0.8636, 0.07873, 0.847, 0.1075, 0.8639, 0.1269, 0.8872, 0.1196, 0.8636, 0.07873, 0.8364, 0.07873, 0.8329, 0.09542, 0.847, 0.1075, 0.8475, 0.05075, 0.8366, 0.05859, 0.8364, 0.07873, 0.8636, 0.07873, 0.06695, 0.116, 0.07775, 0.1101, 0.08012, 0.07873, 0.04545, 0.07873, 0.08012, 0.07873, 0.08179, 0.06438, 0.06161, 0.05075, 0.04545, 0.07873, 0.8366, 0.05859, 0.8364, 0.07873, 0.8364, 0.07873, 0.8366, 0.05859, 0.04053, 0.1328, 0.02188, 0.1196, 0.02188, 0.1196, 0.04053, 0.1328, 0.08012, 0.07873, 0.08179, 0.06438, 0.08179, 0.06438, 0.08012, 0.07873, 0.8364, 0.07873, 0.8329, 0.09542, 0.8329, 0.09542, 0.8364, 0.07873, 0.07775, 0.1101, 0.06695, 0.116, 0.06695, 0.116, 0.07775, 0.1101, 0.08179, 0.06438, 0.06161, 0.05075, 0.06161, 0.05075, 0.08179, 0.06438, 0.8329, 0.09542, 0.847, 0.1075, 0.847, 0.1075, 0.8329, 0.09542, 0.8639, 0.1269, 0.8872, 0.1196, 0.8872, 0.1196, 0.8639, 0.1269, 0.8475, 0.05075, 0.8366, 0.05859, 0.8366, 0.05859, 0.8475, 0.05075, 0.02188, 0.1196, 0.04053, 0.1328, 0.04053, 0.1328, 0.02188, 0.1196, 0.08012, 0.07873, 0.08179, 0.06438, 0.08179, 0.06438, 0.08012, 0.07873, 0.8366, 0.05859, 0.8364, 0.07873, 0.8364, 0.07873, 0.8366, 0.05859, 0.04053, 0.1328, 0.06695, 0.116, 0.06695, 0.116, 0.04053, 0.1328, 0.07775, 0.1101, 0.08012, 0.07873, 0.08012, 0.07873, 0.07775, 0.1101, 0.847, 0.1075, 0.8639, 0.1269, 0.8639, 0.1269, 0.847, 0.1075, 0.8364, 0.07873, 0.8329, 0.09542, 0.8329, 0.09542, 0.8364, 0.07873, 0.08179, 0.06438, 0.06161, 0.05075, 0.06161, 0.05075, 0.08179, 0.06438, 0.06695, 0.116, 0.07775, 0.1101, 0.07775, 0.1101, 0.06695, 0.116, 0.07775, 0.1101, 0.08012, 0.07873, 0.08012, 0.07873, 0.07775, 0.1101, 0.8329, 0.09542, 0.8364, 0.07873, 0.8364, 0.07873, 0.8329, 0.09542, 0.08179, 0.06438, 0.08012, 0.07873, 0.08012, 0.07873, 0.08179, 0.06438, 0.06695, 0.116, 0.07775, 0.1101, 0.07775, 0.1101, 0.06695, 0.116, 0.8364, 0.07873, 0.8366, 0.05859, 0.8366, 0.05859, 0.8364, 0.07873, 0.8872, 0.1196, 0.8639, 0.1269, 0.8639, 0.1269, 0.8872, 0.1196, 0.02188, 0.1196, 0.04053, 0.1328, 0.04053, 0.1328, 0.02188, 0.1196, 0.8366, 0.05859, 0.8475, 0.05075, 0.8475, 0.05075, 0.8366, 0.05859, 0.8639, 0.1269, 0.847, 0.1075, 0.847, 0.1075, 0.8639, 0.1269, 0.04053, 0.1328, 0.06695, 0.116, 0.06695, 0.116, 0.04053, 0.1328, 0.08012, 0.07873, 0.07775, 0.1101, 0.07775, 0.1101, 0.08012, 0.07873, 0.8329, 0.09542, 0.847, 0.1075, 0.847, 0.1075, 0.8329, 0.09542])
me_icosphere.materials.append(mat_brown)
me_icosphere.materials.append(mat_black)
me_icosphere.use_remesh_fix_poles = True
me_icosphere.use_remesh_preserve_attributes = False
me_icosphere.use_mirror_vertex_groups = False
me_icosphere.update()

# ---- objects
ob_icosphere = bpy.data.objects.new('Icosphere', me_icosphere)

# ---- transforms, parenting, visibility, modifiers, constraints
ob_icosphere.location = (0.0, 0.0, 0.0)
ob_icosphere.lineart.crease_threshold = 0.0

# ---- collection membership
col_collection.objects.link(ob_icosphere)

# ---- scene / render settings (as saved in the file)
scene.frame_start = 1; scene.frame_end = 250; scene.frame_set(1)
scene.render.engine = 'BLENDER_EEVEE_NEXT'
scene.cycles.use_denoising = False
scene.cycles.samples = 128
scene.cycles.sampling_pattern = 'TABULATED_SOBOL'
scene.cycles.use_adaptive_sampling = False
scene.cycles.use_light_tree = False
scene.view_settings.view_transform = 'Filmic'
bpy.context.view_layer.update()

# ---- added for rendering (the .blend has no active camera and no usable light): camera, sun
cam_auto = bpy.data.cameras.new('AutoCamera')
cam_auto.lens = 50.0
cam_auto.sensor_width = 36.0
cam_auto.clip_end = 1000.0
ob_auto_camera = bpy.data.objects.new('AutoCamera', cam_auto)
scene.collection.objects.link(ob_auto_camera)
ob_auto_camera.location = (3.20608, -3.83356, 2.56844)
ob_auto_camera.rotation_euler = (1.09748, -7.21219e-08, 0.694738)
scene.camera = ob_auto_camera
light_auto_sun = bpy.data.lights.new('AutoSun', 'SUN')
light_auto_sun.energy = 3.0
light_auto_sun.angle = 0.0523599
ob_auto_sun = bpy.data.objects.new('AutoSun', light_auto_sun)
scene.collection.objects.link(ob_auto_sun)
ob_auto_sun.rotation_euler = (0.872665, 0.174533, 0.523599)
bpy.context.view_layer.update()
